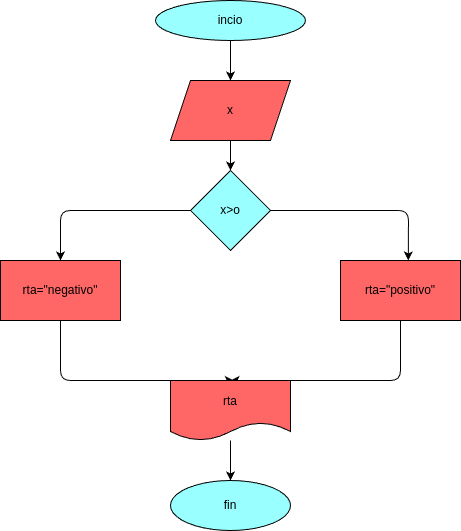

The diagram above was exported from draw.io. Its source (the exported page's mxGraphModel, read from the mxfile embedded in the PNG):
<mxGraphModel dx="583" dy="483" grid="1" gridSize="10" guides="1" tooltips="1" connect="1" arrows="1" fold="1" page="1" pageScale="1" pageWidth="850" pageHeight="1100" math="0" shadow="0">
  <root>
    <mxCell id="0" />
    <mxCell id="1" parent="0" />
    <mxCell id="17" style="edgeStyle=none;html=1;entryX=0.5;entryY=0;entryDx=0;entryDy=0;" parent="1" source="2" target="3" edge="1">
      <mxGeometry relative="1" as="geometry" />
    </mxCell>
    <mxCell id="2" value="incio" style="ellipse;whiteSpace=wrap;html=1;fillColor=#99FFFF;" parent="1" vertex="1">
      <mxGeometry x="165" y="20" width="150" height="40" as="geometry" />
    </mxCell>
    <mxCell id="18" style="edgeStyle=none;html=1;entryX=0.5;entryY=0;entryDx=0;entryDy=0;" parent="1" source="3" target="4" edge="1">
      <mxGeometry relative="1" as="geometry" />
    </mxCell>
    <mxCell id="3" value="x" style="shape=parallelogram;perimeter=parallelogramPerimeter;whiteSpace=wrap;html=1;fixedSize=1;fillColor=#FF6666;" parent="1" vertex="1">
      <mxGeometry x="180" y="100" width="120" height="60" as="geometry" />
    </mxCell>
    <mxCell id="7" style="edgeStyle=none;html=1;entryX=0.5;entryY=0;entryDx=0;entryDy=0;exitX=0;exitY=0.5;exitDx=0;exitDy=0;" parent="1" source="4" target="5" edge="1">
      <mxGeometry relative="1" as="geometry">
        <mxPoint x="70" y="230" as="targetPoint" />
        <Array as="points">
          <mxPoint x="70" y="230" />
        </Array>
      </mxGeometry>
    </mxCell>
    <mxCell id="4" value="x&amp;gt;o" style="rhombus;whiteSpace=wrap;html=1;fillColor=#99FFFF;" parent="1" vertex="1">
      <mxGeometry x="200" y="190" width="80" height="80" as="geometry" />
    </mxCell>
    <mxCell id="10" style="edgeStyle=none;html=1;entryX=0.5;entryY=0;entryDx=0;entryDy=0;" parent="1" source="5" edge="1">
      <mxGeometry relative="1" as="geometry">
        <mxPoint x="70" y="350" as="sourcePoint" />
        <mxPoint x="243.33" y="400" as="targetPoint" />
        <Array as="points">
          <mxPoint x="70" y="400" />
        </Array>
      </mxGeometry>
    </mxCell>
    <mxCell id="5" value="rta=&quot;negativo&quot;" style="rounded=0;whiteSpace=wrap;html=1;fillColor=#FF6666;" parent="1" vertex="1">
      <mxGeometry x="10" y="280" width="120" height="60" as="geometry" />
    </mxCell>
    <mxCell id="11" style="edgeStyle=none;html=1;entryX=0.5;entryY=0;entryDx=0;entryDy=0;" parent="1" source="6" target="9" edge="1">
      <mxGeometry relative="1" as="geometry">
        <Array as="points">
          <mxPoint x="410" y="400" />
        </Array>
      </mxGeometry>
    </mxCell>
    <mxCell id="6" value="rta=&quot;positivo&quot;" style="rounded=0;whiteSpace=wrap;html=1;fillColor=#FF6666;" parent="1" vertex="1">
      <mxGeometry x="350" y="280" width="120" height="60" as="geometry" />
    </mxCell>
    <mxCell id="8" style="edgeStyle=none;html=1;exitX=1;exitY=0.5;exitDx=0;exitDy=0;entryX=0.565;entryY=0;entryDx=0;entryDy=0;entryPerimeter=0;" parent="1" source="4" target="6" edge="1">
      <mxGeometry relative="1" as="geometry">
        <Array as="points">
          <mxPoint x="418" y="230" />
        </Array>
      </mxGeometry>
    </mxCell>
    <mxCell id="16" style="edgeStyle=none;html=1;entryX=0.5;entryY=0;entryDx=0;entryDy=0;" parent="1" source="9" target="13" edge="1">
      <mxGeometry relative="1" as="geometry" />
    </mxCell>
    <mxCell id="9" value="rta" style="shape=document;whiteSpace=wrap;html=1;boundedLbl=1;fillColor=#FF6666;" parent="1" vertex="1">
      <mxGeometry x="180" y="400" width="120" height="60" as="geometry" />
    </mxCell>
    <mxCell id="13" value="fin" style="ellipse;whiteSpace=wrap;html=1;fillColor=#99FFFF;" parent="1" vertex="1">
      <mxGeometry x="180" y="500" width="120" height="50" as="geometry" />
    </mxCell>
  </root>
</mxGraphModel>